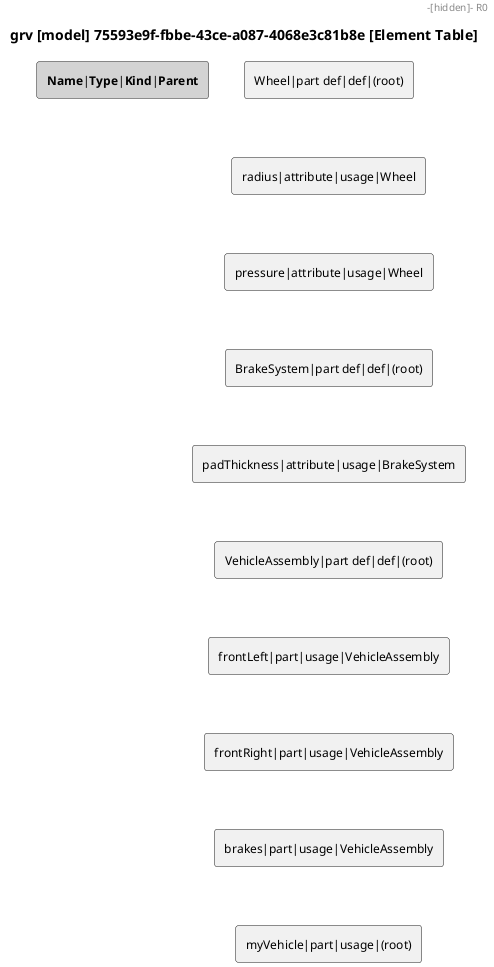

The diagram above was rendered by PlantUML. Its source (embedded in the PNG):
@startuml

skinparam monochrome true
skinparam defaultFontSize 12
skinparam defaultFontName Helvetica

title grv [model] 75593e9f-fbbe-43ce-a087-4068e3c81b8e [Element Table]

rectangle "<b>Name</b>|<b>Type</b>|<b>Kind</b>|<b>Parent</b>" as HEADER #LightGray
rectangle "Wheel|part def|def|(root)" as R0
rectangle "radius|attribute|usage|Wheel" as R1
rectangle "pressure|attribute|usage|Wheel" as R2
rectangle "BrakeSystem|part def|def|(root)" as R3
rectangle "padThickness|attribute|usage|BrakeSystem" as R4
rectangle "VehicleAssembly|part def|def|(root)" as R5
rectangle "frontLeft|part|usage|VehicleAssembly" as R6
rectangle "frontRight|part|usage|VehicleAssembly" as R7
rectangle "brakes|part|usage|VehicleAssembly" as R8
rectangle "myVehicle|part|usage|(root)" as R9
HEADER -[hidden]- R0
R0 -[hidden]- R1
R1 -[hidden]- R2
R2 -[hidden]- R3
R3 -[hidden]- R4
R4 -[hidden]- R5
R5 -[hidden]- R6
R6 -[hidden]- R7
R7 -[hidden]- R8
R8 -[hidden]- R9

@enduml